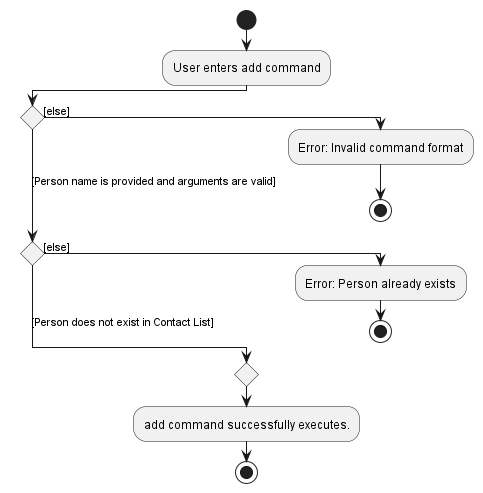

The diagram above was rendered by PlantUML. Its source (embedded in the PNG):
@startuml
!pragma useVerticalIf on
start
:User enters add command;
if () then ([else])
  :Error: Invalid command format;
  stop
([Person name is provided and arguments are valid]) elseif () then ([else])
  :Error: Person already exists;
  stop
 else ([Person does not exist in Contact List])
endif
  :add command successfully executes.;
stop

@enduml